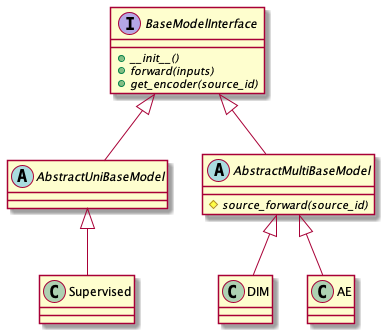

The diagram above was rendered by PlantUML. Its source (embedded in the PNG):
@startuml

interface BaseModelInterface {
	{abstract} +__init__()
	{abstract} +forward(inputs)
	{abstract} +get_encoder(source_id)
}

abstract AbstractUniBaseModel
abstract AbstractMultiBaseModel {
	{abstract} #source_forward(source_id)
}

BaseModelInterface <|-- AbstractUniBaseModel
BaseModelInterface <|-- AbstractMultiBaseModel

class Supervised
class DIM
class AE

AbstractUniBaseModel <|-- Supervised
AbstractMultiBaseModel <|-- AE
AbstractMultiBaseModel <|-- DIM

@enduml